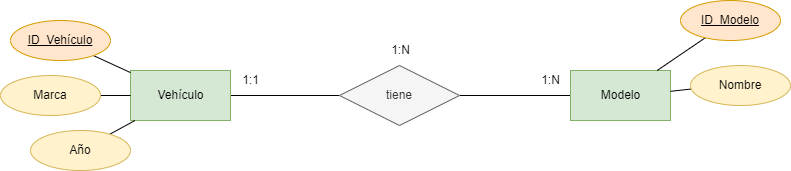

The diagram above was exported from draw.io. Its source (the exported page's mxGraphModel, read from the mxfile embedded in the PNG):
<mxGraphModel dx="922" dy="787" grid="1" gridSize="10" guides="1" tooltips="1" connect="1" arrows="1" fold="1" page="1" pageScale="1" pageWidth="827" pageHeight="1169" math="0" shadow="0">
  <root>
    <mxCell id="0" />
    <mxCell id="1" parent="0" />
    <mxCell id="2" style="edgeStyle=none;rounded=0;html=1;endArrow=none;endFill=0;" edge="1" parent="1" source="4" target="8">
      <mxGeometry relative="1" as="geometry" />
    </mxCell>
    <mxCell id="4" value="Vehículo" style="html=1;dashed=0;whitespace=wrap;fillColor=#d5e8d4;strokeColor=#82b366;" vertex="1" parent="1">
      <mxGeometry x="154" y="100" width="100" height="50" as="geometry" />
    </mxCell>
    <mxCell id="5" style="edgeStyle=none;rounded=0;html=1;endArrow=none;endFill=0;" edge="1" parent="1" source="6" target="4">
      <mxGeometry relative="1" as="geometry" />
    </mxCell>
    <mxCell id="6" value="ID_Vehículo" style="ellipse;whiteSpace=wrap;html=1;align=center;fontStyle=4;fillColor=#ffe6cc;strokeColor=#d79b00;" vertex="1" parent="1">
      <mxGeometry x="34" y="50" width="100" height="40" as="geometry" />
    </mxCell>
    <mxCell id="7" style="edgeStyle=none;rounded=0;html=1;endArrow=none;endFill=0;" edge="1" parent="1" source="8" target="9">
      <mxGeometry relative="1" as="geometry" />
    </mxCell>
    <mxCell id="8" value="tiene" style="shape=rhombus;perimeter=rhombusPerimeter;whiteSpace=wrap;html=1;align=center;fillColor=#f5f5f5;fontColor=#333333;strokeColor=#666666;" vertex="1" parent="1">
      <mxGeometry x="363" y="95" width="120" height="60" as="geometry" />
    </mxCell>
    <mxCell id="9" value="Modelo" style="html=1;dashed=0;whitespace=wrap;fillColor=#d5e8d4;strokeColor=#82b366;" vertex="1" parent="1">
      <mxGeometry x="594" y="100" width="100" height="50" as="geometry" />
    </mxCell>
    <mxCell id="10" style="edgeStyle=none;rounded=0;html=1;endArrow=none;endFill=0;" edge="1" parent="1" source="11" target="9">
      <mxGeometry relative="1" as="geometry" />
    </mxCell>
    <mxCell id="11" value="ID_Modelo" style="ellipse;whiteSpace=wrap;html=1;align=center;fontStyle=4;fillColor=#ffe6cc;strokeColor=#d79b00;" vertex="1" parent="1">
      <mxGeometry x="704" y="30" width="100" height="40" as="geometry" />
    </mxCell>
    <mxCell id="12" style="edgeStyle=none;rounded=0;html=1;endArrow=none;endFill=0;" edge="1" parent="1" source="13" target="9">
      <mxGeometry relative="1" as="geometry" />
    </mxCell>
    <mxCell id="13" value="Nombre" style="ellipse;whiteSpace=wrap;html=1;align=center;fillColor=#fff2cc;strokeColor=#d6b656;" vertex="1" parent="1">
      <mxGeometry x="714" y="95" width="100" height="40" as="geometry" />
    </mxCell>
    <mxCell id="14" value="1:1" style="text;html=1;align=center;verticalAlign=middle;resizable=0;points=[];autosize=1;strokeColor=none;fillColor=none;" vertex="1" parent="1">
      <mxGeometry x="254" y="95" width="40" height="30" as="geometry" />
    </mxCell>
    <mxCell id="15" value="1:N" style="text;html=1;align=center;verticalAlign=middle;resizable=0;points=[];autosize=1;strokeColor=none;fillColor=none;" vertex="1" parent="1">
      <mxGeometry x="554" y="95" width="40" height="30" as="geometry" />
    </mxCell>
    <mxCell id="16" value="1:N" style="text;html=1;align=center;verticalAlign=middle;resizable=0;points=[];autosize=1;strokeColor=none;fillColor=none;" vertex="1" parent="1">
      <mxGeometry x="404" y="65" width="40" height="30" as="geometry" />
    </mxCell>
    <mxCell id="28" style="edgeStyle=none;rounded=0;html=1;endArrow=none;endFill=0;" edge="1" parent="1" source="29" target="4">
      <mxGeometry relative="1" as="geometry" />
    </mxCell>
    <mxCell id="29" value="Marca" style="ellipse;whiteSpace=wrap;html=1;align=center;fillColor=#fff2cc;strokeColor=#d6b656;" vertex="1" parent="1">
      <mxGeometry x="24" y="105" width="100" height="40" as="geometry" />
    </mxCell>
    <mxCell id="33" style="edgeStyle=none;rounded=0;html=1;endArrow=none;endFill=0;" edge="1" parent="1" source="32" target="4">
      <mxGeometry relative="1" as="geometry" />
    </mxCell>
    <mxCell id="32" value="Año" style="ellipse;whiteSpace=wrap;html=1;align=center;fillColor=#fff2cc;strokeColor=#d6b656;" vertex="1" parent="1">
      <mxGeometry x="54" y="160" width="100" height="40" as="geometry" />
    </mxCell>
  </root>
</mxGraphModel>